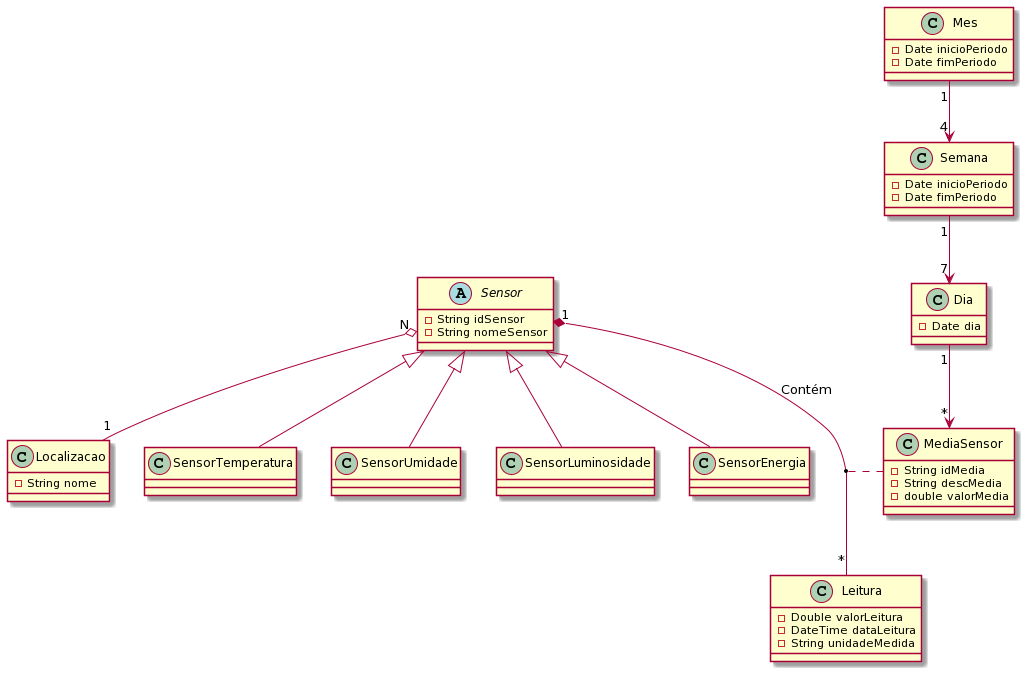

The diagram above was rendered by PlantUML. Its source (embedded in the PNG):
@startuml
class Localizacao {
 -String nome
}
abstract class Sensor {
 -String idSensor
 -String nomeSensor
 
}

class Leitura {
 -Double valorLeitura
 -DateTime dataLeitura
 -String unidadeMedida
}


class SensorTemperatura { 

}

class SensorUmidade {
}

class SensorLuminosidade {
}
class SensorEnergia {
}



class MediaSensor {
 -String idMedia
 -String descMedia
 -double valorMedia
}

class Dia {
 -Date dia
}

class Semana{
 -Date inicioPeriodo
 -Date fimPeriodo
}

class Mes{
 -Date inicioPeriodo
 -Date fimPeriodo

}



Sensor "N" o-- "1" Localizacao

Sensor <|-- SensorTemperatura
Sensor <|-- SensorUmidade
Sensor <|-- SensorLuminosidade
Sensor <|-- SensorEnergia


Sensor "1" *-- "*" Leitura: Contém
(Sensor, Leitura) .. MediaSensor


Dia "1" --> "*" MediaSensor
Semana "1" --> "7" Dia
Mes "1" --> "4" Semana
@enduml